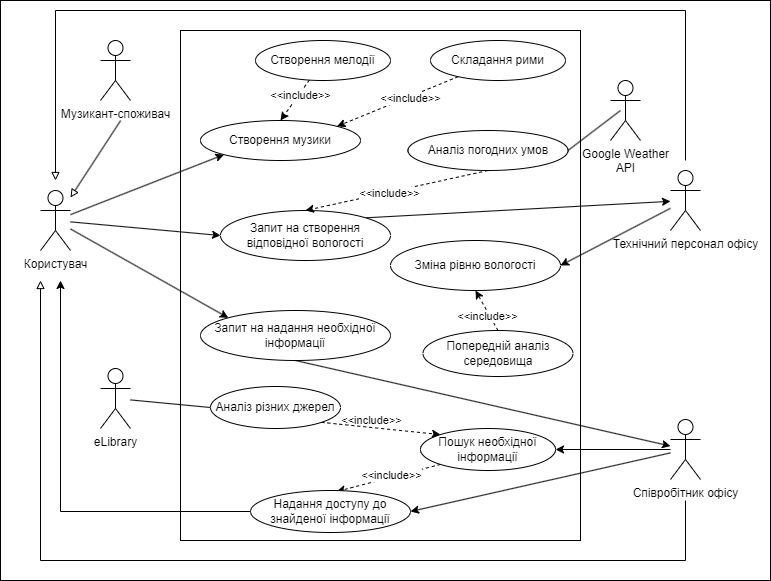

The diagram above was exported from draw.io. Its source (the exported page's mxGraphModel, read from the mxfile embedded in the PNG):
<mxGraphModel dx="983" dy="512" grid="1" gridSize="10" guides="1" tooltips="1" connect="1" arrows="1" fold="1" page="1" pageScale="1" pageWidth="1169" pageHeight="827" math="0" shadow="0">
  <root>
    <mxCell id="0" />
    <mxCell id="1" parent="0" />
    <mxCell id="bafYPbkGJhW7oxayyBe3-47" value="" style="rounded=0;whiteSpace=wrap;html=1;" parent="1" vertex="1">
      <mxGeometry x="60" y="40" width="770" height="580" as="geometry" />
    </mxCell>
    <mxCell id="bafYPbkGJhW7oxayyBe3-1" value="" style="rounded=0;whiteSpace=wrap;html=1;" parent="1" vertex="1">
      <mxGeometry x="240" y="70" width="400" height="510" as="geometry" />
    </mxCell>
    <mxCell id="bafYPbkGJhW7oxayyBe3-4" style="rounded=0;orthogonalLoop=1;jettySize=auto;html=1;entryX=0;entryY=0.5;entryDx=0;entryDy=0;" parent="1" source="bafYPbkGJhW7oxayyBe3-2" target="bafYPbkGJhW7oxayyBe3-3" edge="1">
      <mxGeometry relative="1" as="geometry" />
    </mxCell>
    <mxCell id="bafYPbkGJhW7oxayyBe3-25" style="rounded=0;orthogonalLoop=1;jettySize=auto;html=1;entryX=0;entryY=0;entryDx=0;entryDy=0;" parent="1" source="bafYPbkGJhW7oxayyBe3-2" target="bafYPbkGJhW7oxayyBe3-19" edge="1">
      <mxGeometry relative="1" as="geometry" />
    </mxCell>
    <mxCell id="iALMkwSSL6uoYG6ehfJ8-5" style="rounded=0;orthogonalLoop=1;jettySize=auto;html=1;entryX=0;entryY=1;entryDx=0;entryDy=0;" parent="1" source="bafYPbkGJhW7oxayyBe3-2" target="iALMkwSSL6uoYG6ehfJ8-2" edge="1">
      <mxGeometry relative="1" as="geometry" />
    </mxCell>
    <mxCell id="bafYPbkGJhW7oxayyBe3-2" value="Користувач" style="shape=umlActor;verticalLabelPosition=bottom;verticalAlign=top;html=1;outlineConnect=0;" parent="1" vertex="1">
      <mxGeometry x="100" y="230" width="30" height="60" as="geometry" />
    </mxCell>
    <mxCell id="bafYPbkGJhW7oxayyBe3-24" style="rounded=0;orthogonalLoop=1;jettySize=auto;html=1;exitX=1;exitY=0;exitDx=0;exitDy=0;" parent="1" source="bafYPbkGJhW7oxayyBe3-3" target="bafYPbkGJhW7oxayyBe3-8" edge="1">
      <mxGeometry relative="1" as="geometry" />
    </mxCell>
    <mxCell id="bafYPbkGJhW7oxayyBe3-3" value="Запит на&amp;nbsp;створення відповідної вологості&lt;span id=&quot;docs-internal-guid-c57abb48-7fff-8af7-19ce-6c347189a080&quot;&gt;&lt;/span&gt;" style="ellipse;whiteSpace=wrap;html=1;" parent="1" vertex="1">
      <mxGeometry x="280" y="250" width="170" height="50" as="geometry" />
    </mxCell>
    <mxCell id="bafYPbkGJhW7oxayyBe3-6" style="rounded=0;orthogonalLoop=1;jettySize=auto;html=1;exitX=0.5;exitY=1;exitDx=0;exitDy=0;entryX=0.5;entryY=0;entryDx=0;entryDy=0;dashed=1;" parent="1" source="bafYPbkGJhW7oxayyBe3-5" target="bafYPbkGJhW7oxayyBe3-3" edge="1">
      <mxGeometry relative="1" as="geometry" />
    </mxCell>
    <mxCell id="bafYPbkGJhW7oxayyBe3-7" value="&amp;lt;&amp;lt;include&amp;gt;&amp;gt;" style="edgeLabel;html=1;align=center;verticalAlign=middle;resizable=0;points=[];" parent="bafYPbkGJhW7oxayyBe3-6" vertex="1" connectable="0">
      <mxGeometry x="0.0924" y="1" relative="1" as="geometry">
        <mxPoint as="offset" />
      </mxGeometry>
    </mxCell>
    <mxCell id="l3Cp5staO5JzX2C2zLCY-5" style="rounded=0;orthogonalLoop=1;jettySize=auto;html=1;exitX=1;exitY=0.5;exitDx=0;exitDy=0;endArrow=none;endFill=0;" edge="1" parent="1" source="bafYPbkGJhW7oxayyBe3-5">
      <mxGeometry relative="1" as="geometry">
        <mxPoint x="680" y="150" as="targetPoint" />
      </mxGeometry>
    </mxCell>
    <mxCell id="bafYPbkGJhW7oxayyBe3-5" value="Аналіз погодних умов&lt;span id=&quot;docs-internal-guid-c57abb48-7fff-8af7-19ce-6c347189a080&quot;&gt;&lt;/span&gt;" style="ellipse;whiteSpace=wrap;html=1;" parent="1" vertex="1">
      <mxGeometry x="467.5" y="170" width="160" height="40" as="geometry" />
    </mxCell>
    <mxCell id="bafYPbkGJhW7oxayyBe3-22" style="rounded=0;orthogonalLoop=1;jettySize=auto;html=1;entryX=1;entryY=0.5;entryDx=0;entryDy=0;" parent="1" source="bafYPbkGJhW7oxayyBe3-8" target="bafYPbkGJhW7oxayyBe3-13" edge="1">
      <mxGeometry relative="1" as="geometry" />
    </mxCell>
    <mxCell id="8I_JXQ2oZidU9sKFQ2yN-2" style="edgeStyle=orthogonalEdgeStyle;rounded=0;orthogonalLoop=1;jettySize=auto;html=1;endArrow=block;endFill=0;" parent="1" edge="1">
      <mxGeometry relative="1" as="geometry">
        <mxPoint x="745" y="200" as="sourcePoint" />
        <mxPoint x="115" y="220" as="targetPoint" />
        <Array as="points">
          <mxPoint x="745" y="50" />
          <mxPoint x="115" y="50" />
        </Array>
      </mxGeometry>
    </mxCell>
    <mxCell id="bafYPbkGJhW7oxayyBe3-8" value="Технічний персонал офісу" style="shape=umlActor;verticalLabelPosition=bottom;verticalAlign=top;html=1;outlineConnect=0;" parent="1" vertex="1">
      <mxGeometry x="730" y="210" width="30" height="60" as="geometry" />
    </mxCell>
    <mxCell id="bafYPbkGJhW7oxayyBe3-13" value="Зміна рівню вологості&lt;span id=&quot;docs-internal-guid-c57abb48-7fff-8af7-19ce-6c347189a080&quot;&gt;&lt;/span&gt;" style="ellipse;whiteSpace=wrap;html=1;" parent="1" vertex="1">
      <mxGeometry x="450" y="280" width="170" height="50" as="geometry" />
    </mxCell>
    <mxCell id="bafYPbkGJhW7oxayyBe3-17" style="rounded=0;orthogonalLoop=1;jettySize=auto;html=1;exitX=0.5;exitY=0;exitDx=0;exitDy=0;entryX=0.5;entryY=1;entryDx=0;entryDy=0;dashed=1;" parent="1" source="bafYPbkGJhW7oxayyBe3-16" target="bafYPbkGJhW7oxayyBe3-13" edge="1">
      <mxGeometry relative="1" as="geometry" />
    </mxCell>
    <mxCell id="bafYPbkGJhW7oxayyBe3-18" value="&amp;lt;&amp;lt;include&amp;gt;&amp;gt;" style="edgeLabel;html=1;align=center;verticalAlign=middle;resizable=0;points=[];" parent="bafYPbkGJhW7oxayyBe3-17" vertex="1" connectable="0">
      <mxGeometry x="0.0505" y="-1" relative="1" as="geometry">
        <mxPoint y="7" as="offset" />
      </mxGeometry>
    </mxCell>
    <mxCell id="bafYPbkGJhW7oxayyBe3-16" value="Попередній аналіз середовища&lt;span id=&quot;docs-internal-guid-c57abb48-7fff-8af7-19ce-6c347189a080&quot;&gt;&lt;/span&gt;" style="ellipse;whiteSpace=wrap;html=1;" parent="1" vertex="1">
      <mxGeometry x="482.5" y="370" width="150" height="46" as="geometry" />
    </mxCell>
    <mxCell id="bafYPbkGJhW7oxayyBe3-28" style="rounded=0;orthogonalLoop=1;jettySize=auto;html=1;exitX=0.5;exitY=1;exitDx=0;exitDy=0;" parent="1" source="bafYPbkGJhW7oxayyBe3-19" target="bafYPbkGJhW7oxayyBe3-26" edge="1">
      <mxGeometry relative="1" as="geometry" />
    </mxCell>
    <mxCell id="bafYPbkGJhW7oxayyBe3-19" value="Запит на надання необхідної інформації&lt;span id=&quot;docs-internal-guid-c57abb48-7fff-8af7-19ce-6c347189a080&quot;&gt;&lt;/span&gt;" style="ellipse;whiteSpace=wrap;html=1;" parent="1" vertex="1">
      <mxGeometry x="260" y="350" width="190" height="50" as="geometry" />
    </mxCell>
    <mxCell id="bafYPbkGJhW7oxayyBe3-35" style="rounded=0;orthogonalLoop=1;jettySize=auto;html=1;entryX=1;entryY=0.5;entryDx=0;entryDy=0;" parent="1" source="bafYPbkGJhW7oxayyBe3-26" target="bafYPbkGJhW7oxayyBe3-36" edge="1">
      <mxGeometry relative="1" as="geometry" />
    </mxCell>
    <mxCell id="bafYPbkGJhW7oxayyBe3-46" style="rounded=0;orthogonalLoop=1;jettySize=auto;html=1;entryX=1;entryY=0.5;entryDx=0;entryDy=0;" parent="1" source="bafYPbkGJhW7oxayyBe3-26" target="bafYPbkGJhW7oxayyBe3-29" edge="1">
      <mxGeometry relative="1" as="geometry" />
    </mxCell>
    <mxCell id="8I_JXQ2oZidU9sKFQ2yN-1" style="edgeStyle=orthogonalEdgeStyle;rounded=0;orthogonalLoop=1;jettySize=auto;html=1;endArrow=block;endFill=0;" parent="1" edge="1">
      <mxGeometry relative="1" as="geometry">
        <mxPoint x="745" y="540" as="sourcePoint" />
        <mxPoint x="100" y="320" as="targetPoint" />
        <Array as="points">
          <mxPoint x="745" y="600" />
          <mxPoint x="100" y="600" />
        </Array>
      </mxGeometry>
    </mxCell>
    <mxCell id="bafYPbkGJhW7oxayyBe3-26" value="Співробітник офісу" style="shape=umlActor;verticalLabelPosition=bottom;verticalAlign=top;html=1;outlineConnect=0;" parent="1" vertex="1">
      <mxGeometry x="730" y="459" width="30" height="60" as="geometry" />
    </mxCell>
    <mxCell id="bafYPbkGJhW7oxayyBe3-39" style="rounded=0;orthogonalLoop=1;jettySize=auto;html=1;exitX=0;exitY=1;exitDx=0;exitDy=0;entryX=0.539;entryY=0.024;entryDx=0;entryDy=0;entryPerimeter=0;dashed=1;" parent="1" source="bafYPbkGJhW7oxayyBe3-29" target="bafYPbkGJhW7oxayyBe3-36" edge="1">
      <mxGeometry relative="1" as="geometry" />
    </mxCell>
    <mxCell id="bafYPbkGJhW7oxayyBe3-40" value="&amp;lt;&amp;lt;include&amp;gt;&amp;gt;" style="edgeLabel;html=1;align=center;verticalAlign=middle;resizable=0;points=[];" parent="bafYPbkGJhW7oxayyBe3-39" vertex="1" connectable="0">
      <mxGeometry x="-0.3289" y="-2" relative="1" as="geometry">
        <mxPoint x="-14" y="3" as="offset" />
      </mxGeometry>
    </mxCell>
    <mxCell id="bafYPbkGJhW7oxayyBe3-29" value="Пошук необхідної інформації&lt;span id=&quot;docs-internal-guid-c57abb48-7fff-8af7-19ce-6c347189a080&quot;&gt;&lt;/span&gt;" style="ellipse;whiteSpace=wrap;html=1;" parent="1" vertex="1">
      <mxGeometry x="480" y="468" width="135" height="42" as="geometry" />
    </mxCell>
    <mxCell id="bafYPbkGJhW7oxayyBe3-31" style="rounded=0;orthogonalLoop=1;jettySize=auto;html=1;exitX=1;exitY=1;exitDx=0;exitDy=0;entryX=0;entryY=0;entryDx=0;entryDy=0;dashed=1;" parent="1" source="bafYPbkGJhW7oxayyBe3-30" target="bafYPbkGJhW7oxayyBe3-29" edge="1">
      <mxGeometry relative="1" as="geometry" />
    </mxCell>
    <mxCell id="bafYPbkGJhW7oxayyBe3-34" value="&amp;lt;&amp;lt;include&amp;gt;&amp;gt;" style="edgeLabel;html=1;align=center;verticalAlign=middle;resizable=0;points=[];labelBackgroundColor=none;" parent="bafYPbkGJhW7oxayyBe3-31" vertex="1" connectable="0">
      <mxGeometry x="0.0425" relative="1" as="geometry">
        <mxPoint x="-12" y="-9" as="offset" />
      </mxGeometry>
    </mxCell>
    <mxCell id="bafYPbkGJhW7oxayyBe3-30" value="Аналіз різних джерел&lt;span id=&quot;docs-internal-guid-c57abb48-7fff-8af7-19ce-6c347189a080&quot;&gt;&lt;/span&gt;" style="ellipse;whiteSpace=wrap;html=1;" parent="1" vertex="1">
      <mxGeometry x="270" y="426" width="130" height="42" as="geometry" />
    </mxCell>
    <mxCell id="bafYPbkGJhW7oxayyBe3-43" style="edgeStyle=orthogonalEdgeStyle;rounded=0;orthogonalLoop=1;jettySize=auto;html=1;exitX=0;exitY=0.5;exitDx=0;exitDy=0;" parent="1" source="bafYPbkGJhW7oxayyBe3-36" edge="1">
      <mxGeometry relative="1" as="geometry">
        <mxPoint x="120" y="320" as="targetPoint" />
        <Array as="points">
          <mxPoint x="120" y="551" />
        </Array>
      </mxGeometry>
    </mxCell>
    <mxCell id="bafYPbkGJhW7oxayyBe3-36" value="Надання доступу до знайденої інформації&lt;span id=&quot;docs-internal-guid-c57abb48-7fff-8af7-19ce-6c347189a080&quot;&gt;&lt;/span&gt;" style="ellipse;whiteSpace=wrap;html=1;" parent="1" vertex="1">
      <mxGeometry x="310" y="530" width="160" height="42" as="geometry" />
    </mxCell>
    <mxCell id="bafYPbkGJhW7oxayyBe3-38" style="rounded=0;orthogonalLoop=1;jettySize=auto;html=1;entryX=0;entryY=0.5;entryDx=0;entryDy=0;endArrow=none;endFill=0;" parent="1" source="bafYPbkGJhW7oxayyBe3-37" target="bafYPbkGJhW7oxayyBe3-30" edge="1">
      <mxGeometry relative="1" as="geometry" />
    </mxCell>
    <mxCell id="bafYPbkGJhW7oxayyBe3-37" value="eLibrary" style="shape=umlActor;verticalLabelPosition=bottom;verticalAlign=top;html=1;outlineConnect=0;" parent="1" vertex="1">
      <mxGeometry x="160" y="408" width="30" height="60" as="geometry" />
    </mxCell>
    <mxCell id="iALMkwSSL6uoYG6ehfJ8-2" value="Створення музики&lt;span id=&quot;docs-internal-guid-c57abb48-7fff-8af7-19ce-6c347189a080&quot;&gt;&lt;/span&gt;" style="ellipse;whiteSpace=wrap;html=1;" parent="1" vertex="1">
      <mxGeometry x="260" y="160" width="160" height="40" as="geometry" />
    </mxCell>
    <mxCell id="iALMkwSSL6uoYG6ehfJ8-9" style="rounded=0;orthogonalLoop=1;jettySize=auto;html=1;entryX=1;entryY=0;entryDx=0;entryDy=0;dashed=1;" parent="1" source="iALMkwSSL6uoYG6ehfJ8-3" target="iALMkwSSL6uoYG6ehfJ8-2" edge="1">
      <mxGeometry relative="1" as="geometry" />
    </mxCell>
    <mxCell id="iALMkwSSL6uoYG6ehfJ8-10" value="&amp;lt;&amp;lt;include&amp;gt;&amp;gt;" style="edgeLabel;html=1;align=center;verticalAlign=middle;resizable=0;points=[];" parent="iALMkwSSL6uoYG6ehfJ8-9" vertex="1" connectable="0">
      <mxGeometry x="-0.196" y="1" relative="1" as="geometry">
        <mxPoint as="offset" />
      </mxGeometry>
    </mxCell>
    <mxCell id="iALMkwSSL6uoYG6ehfJ8-3" value="Складання рими&lt;span id=&quot;docs-internal-guid-c57abb48-7fff-8af7-19ce-6c347189a080&quot;&gt;&lt;/span&gt;" style="ellipse;whiteSpace=wrap;html=1;" parent="1" vertex="1">
      <mxGeometry x="490" y="80" width="135" height="40" as="geometry" />
    </mxCell>
    <mxCell id="iALMkwSSL6uoYG6ehfJ8-7" style="rounded=0;orthogonalLoop=1;jettySize=auto;html=1;entryX=0.5;entryY=0;entryDx=0;entryDy=0;dashed=1;" parent="1" source="iALMkwSSL6uoYG6ehfJ8-4" target="iALMkwSSL6uoYG6ehfJ8-2" edge="1">
      <mxGeometry relative="1" as="geometry" />
    </mxCell>
    <mxCell id="iALMkwSSL6uoYG6ehfJ8-8" value="&amp;lt;&amp;lt;include&amp;gt;&amp;gt;" style="edgeLabel;html=1;align=center;verticalAlign=middle;resizable=0;points=[];" parent="iALMkwSSL6uoYG6ehfJ8-7" vertex="1" connectable="0">
      <mxGeometry x="-0.2702" y="1" relative="1" as="geometry">
        <mxPoint as="offset" />
      </mxGeometry>
    </mxCell>
    <mxCell id="iALMkwSSL6uoYG6ehfJ8-4" value="Створення мелодії&lt;span id=&quot;docs-internal-guid-c57abb48-7fff-8af7-19ce-6c347189a080&quot;&gt;&lt;/span&gt;" style="ellipse;whiteSpace=wrap;html=1;" parent="1" vertex="1">
      <mxGeometry x="315" y="80" width="135" height="40" as="geometry" />
    </mxCell>
    <mxCell id="l3Cp5staO5JzX2C2zLCY-2" style="rounded=0;orthogonalLoop=1;jettySize=auto;html=1;endArrow=block;endFill=0;exitX=0.156;exitY=0.207;exitDx=0;exitDy=0;exitPerimeter=0;" edge="1" parent="1" source="bafYPbkGJhW7oxayyBe3-47" target="bafYPbkGJhW7oxayyBe3-2">
      <mxGeometry relative="1" as="geometry">
        <mxPoint x="180" y="150" as="sourcePoint" />
      </mxGeometry>
    </mxCell>
    <mxCell id="l3Cp5staO5JzX2C2zLCY-1" value="Музикант-споживач" style="shape=umlActor;verticalLabelPosition=bottom;verticalAlign=top;html=1;outlineConnect=0;" vertex="1" parent="1">
      <mxGeometry x="160" y="80" width="30" height="60" as="geometry" />
    </mxCell>
    <mxCell id="l3Cp5staO5JzX2C2zLCY-3" value="Google Weather &lt;br&gt;API" style="shape=umlActor;verticalLabelPosition=bottom;verticalAlign=top;html=1;outlineConnect=0;" vertex="1" parent="1">
      <mxGeometry x="670" y="120" width="30" height="60" as="geometry" />
    </mxCell>
  </root>
</mxGraphModel>